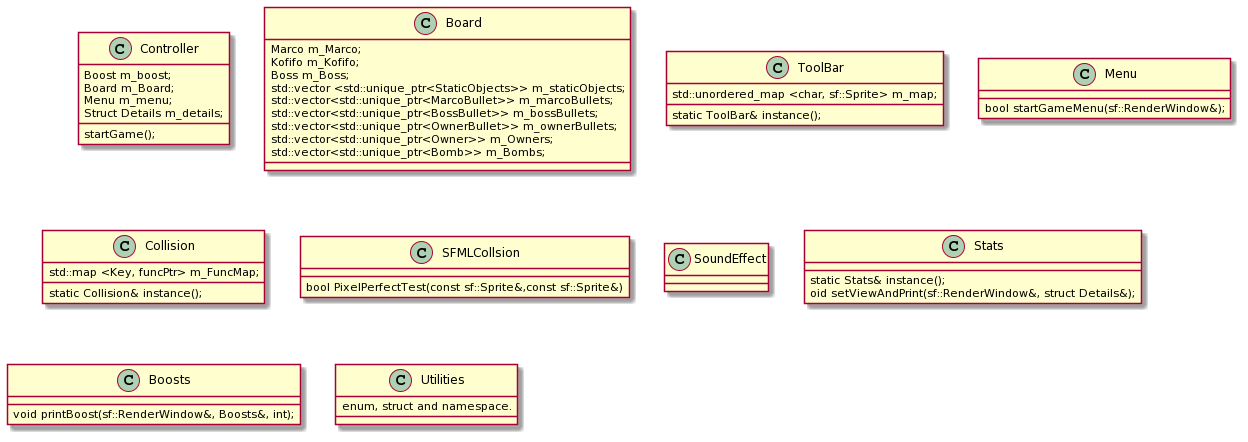

The diagram above was rendered by PlantUML. Its source (embedded in the PNG):
@startuml
class Controller
{
Boost m_boost;
Board m_Board;
Menu m_menu;
Struct Details m_details;
startGame();
}

class Board
{
Marco m_Marco;
Kofifo m_Kofifo;
Boss m_Boss;
std::vector <std::unique_ptr<StaticObjects>> m_staticObjects; 
std::vector<std::unique_ptr<MarcoBullet>> m_marcoBullets;
std::vector<std::unique_ptr<BossBullet>> m_bossBullets;
std::vector<std::unique_ptr<OwnerBullet>> m_ownerBullets;
std::vector<std::unique_ptr<Owner>> m_Owners;
std::vector<std::unique_ptr<Bomb>> m_Bombs;
}

class ToolBar
{
static ToolBar& instance();
std::unordered_map <char, sf::Sprite> m_map;
}

class Menu
{
bool startGameMenu(sf::RenderWindow&);
}

class Collision
{
static Collision& instance();
std::map <Key, funcPtr> m_FuncMap;
}

class SFMLCollsion
{
bool PixelPerfectTest(const sf::Sprite&,const sf::Sprite&)
}

class SoundEffect
{
}

class Stats
{
static Stats& instance();
oid setViewAndPrint(sf::RenderWindow&, struct Details&);
}

class Boosts
{
void printBoost(sf::RenderWindow&, Boosts&, int);
}

class Utilities
{
enum, struct and namespace.
}
@enduml